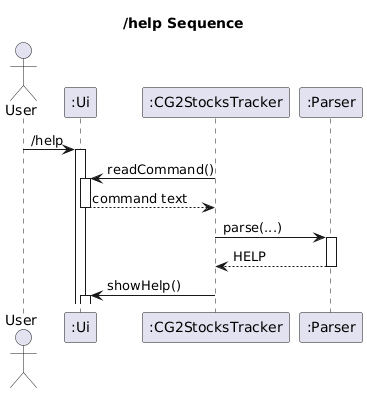

The diagram above was rendered by PlantUML. Its source (embedded in the PNG):
@startuml
title /help Sequence

autoactivate on
actor User
participant ":Ui" as Ui
participant ":CG2StocksTracker" as CG2StocksTracker
participant ":Parser" as Parser

User -> Ui : /help
CG2StocksTracker -> Ui : readCommand()
Ui --> CG2StocksTracker : command text
CG2StocksTracker -> Parser : parse(...)
Parser --> CG2StocksTracker : HELP
CG2StocksTracker -> Ui : showHelp()
@enduml